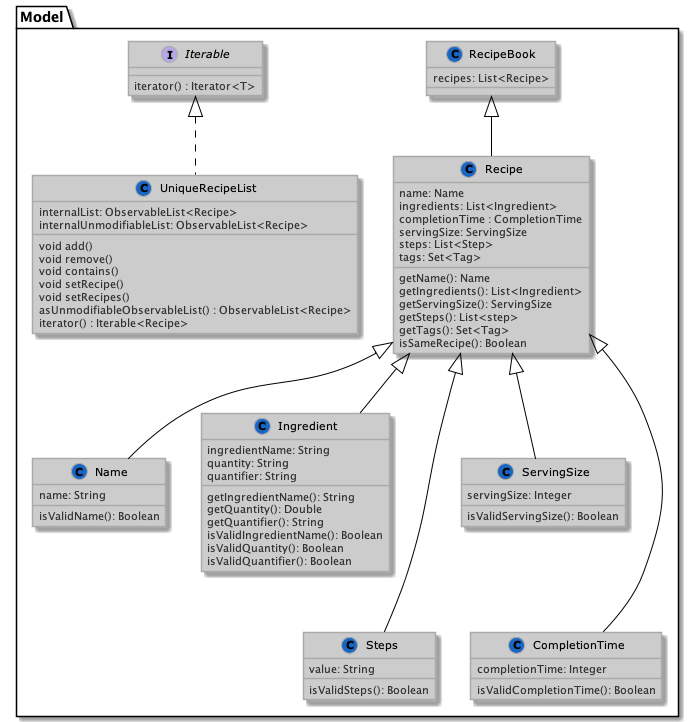

The diagram above was rendered by PlantUML. Its source (embedded in the PNG):
@startuml
!define LIGHTBLUE
!include style.puml

package "Model"{

    class RecipeBook {
        recipes: List<Recipe>
    }

    class Recipe {
        name: Name
        ingredients: List<Ingredient>
        completionTime : CompletionTime
        servingSize: ServingSize
        steps: List<Step>
        tags: Set<Tag>
        getName(): Name
        getIngredients(): List<Ingredient>
        getServingSize(): ServingSize
        getSteps(): List<step>
        getTags(): Set<Tag>
        isSameRecipe(): Boolean

    }

    class Name {
        name: String
        isValidName(): Boolean
    }

    class Ingredient {
        ingredientName: String
        quantity: String
        quantifier: String
        getIngredientName(): String
        getQuantity(): Double
        getQuantifier(): String
        isValidIngredientName(): Boolean
        isValidQuantity(): Boolean
        isValidQuantifier(): Boolean
    }

    class Steps {
        value: String
        isValidSteps(): Boolean

    }

    class ServingSize {
        servingSize: Integer
        isValidServingSize(): Boolean
    }

    class CompletionTime {
        completionTime: Integer
        isValidCompletionTime(): Boolean
    }

    class UniqueRecipeList {
        internalList: ObservableList<Recipe>
        internalUnmodifiableList: ObservableList<Recipe>
        void add()
        void remove()
        void contains()
        void setRecipe()
        void setRecipes()
        asUnmodifiableObservableList() : ObservableList<Recipe>
        iterator() : Iterable<Recipe>
    }

    interface Iterable {
        iterator() : Iterator<T>
    }


    RecipeBook <|-- Recipe
    Recipe <|-- Name
    Recipe <|-- Ingredient
    Recipe <|-- ServingSize
    Recipe <|--- Steps
    Recipe <|--- CompletionTime
    Iterable <|.. UniqueRecipeList
}
@enduml